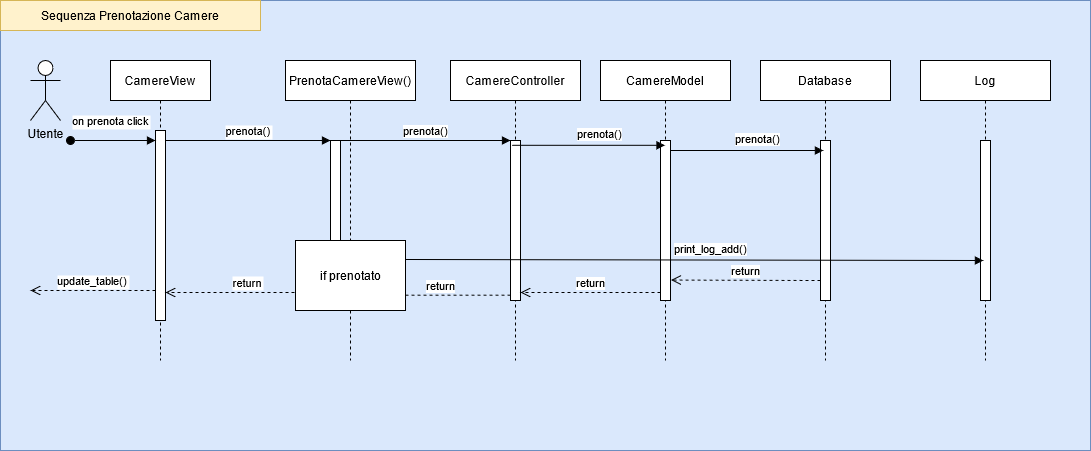

The diagram above was exported from draw.io. Its source (the exported page's mxGraphModel, read from the mxfile embedded in the PNG):
<mxGraphModel dx="2272" dy="780" grid="1" gridSize="10" guides="1" tooltips="1" connect="1" arrows="1" fold="1" page="1" pageScale="1" pageWidth="850" pageHeight="1100" math="0" shadow="0">
  <root>
    <mxCell id="0" />
    <mxCell id="1" parent="0" />
    <mxCell id="MIKOPLEAUiT9JMHo6Wur-32" value="" style="rounded=0;whiteSpace=wrap;html=1;fillColor=#dae8fc;strokeColor=#6c8ebf;" parent="1" vertex="1">
      <mxGeometry x="-250" y="10" width="1090" height="450" as="geometry" />
    </mxCell>
    <mxCell id="3nuBFxr9cyL0pnOWT2aG-1" value="CamereView" style="shape=umlLifeline;perimeter=lifelinePerimeter;container=1;collapsible=0;recursiveResize=0;rounded=0;shadow=0;strokeWidth=1;" parent="1" vertex="1">
      <mxGeometry x="-140" y="70" width="100" height="300" as="geometry" />
    </mxCell>
    <mxCell id="3nuBFxr9cyL0pnOWT2aG-2" value="" style="points=[];perimeter=orthogonalPerimeter;rounded=0;shadow=0;strokeWidth=1;" parent="3nuBFxr9cyL0pnOWT2aG-1" vertex="1">
      <mxGeometry x="45" y="70" width="10" height="190" as="geometry" />
    </mxCell>
    <mxCell id="3nuBFxr9cyL0pnOWT2aG-3" value="on prenota click" style="verticalAlign=bottom;startArrow=oval;endArrow=block;startSize=8;shadow=0;strokeWidth=1;" parent="3nuBFxr9cyL0pnOWT2aG-1" target="3nuBFxr9cyL0pnOWT2aG-2" edge="1">
      <mxGeometry x="-0.0588" y="10" relative="1" as="geometry">
        <mxPoint x="-40" y="80" as="sourcePoint" />
        <mxPoint as="offset" />
      </mxGeometry>
    </mxCell>
    <mxCell id="3nuBFxr9cyL0pnOWT2aG-5" value="PrenotaCamereView()" style="shape=umlLifeline;perimeter=lifelinePerimeter;container=1;collapsible=0;recursiveResize=0;rounded=0;shadow=0;strokeWidth=1;" parent="1" vertex="1">
      <mxGeometry x="35" y="70" width="130" height="300" as="geometry" />
    </mxCell>
    <mxCell id="3nuBFxr9cyL0pnOWT2aG-6" value="" style="points=[];perimeter=orthogonalPerimeter;rounded=0;shadow=0;strokeWidth=1;" parent="3nuBFxr9cyL0pnOWT2aG-5" vertex="1">
      <mxGeometry x="45" y="80" width="10" height="160" as="geometry" />
    </mxCell>
    <mxCell id="3nuBFxr9cyL0pnOWT2aG-7" value="return" style="verticalAlign=bottom;endArrow=open;dashed=1;endSize=8;exitX=0;exitY=0.95;shadow=0;strokeWidth=1;" parent="1" source="3nuBFxr9cyL0pnOWT2aG-6" target="3nuBFxr9cyL0pnOWT2aG-2" edge="1">
      <mxGeometry relative="1" as="geometry">
        <mxPoint x="15" y="226" as="targetPoint" />
      </mxGeometry>
    </mxCell>
    <mxCell id="3nuBFxr9cyL0pnOWT2aG-8" value="prenota()" style="verticalAlign=bottom;endArrow=block;entryX=0;entryY=0;shadow=0;strokeWidth=1;" parent="1" source="3nuBFxr9cyL0pnOWT2aG-2" target="3nuBFxr9cyL0pnOWT2aG-6" edge="1">
      <mxGeometry relative="1" as="geometry">
        <mxPoint x="15" y="150" as="sourcePoint" />
      </mxGeometry>
    </mxCell>
    <mxCell id="MIKOPLEAUiT9JMHo6Wur-1" value="&lt;div&gt;Utente&lt;/div&gt;&lt;div&gt;&lt;br&gt;&lt;/div&gt;" style="shape=umlActor;verticalLabelPosition=bottom;verticalAlign=top;html=1;" parent="1" vertex="1">
      <mxGeometry x="-220" y="70" width="30" height="60" as="geometry" />
    </mxCell>
    <mxCell id="MIKOPLEAUiT9JMHo6Wur-5" value="CamereController" style="shape=umlLifeline;perimeter=lifelinePerimeter;container=1;collapsible=0;recursiveResize=0;rounded=0;shadow=0;strokeWidth=1;" parent="1" vertex="1">
      <mxGeometry x="200" y="70" width="130" height="300" as="geometry" />
    </mxCell>
    <mxCell id="MIKOPLEAUiT9JMHo6Wur-9" value="" style="html=1;points=[];perimeter=orthogonalPerimeter;" parent="MIKOPLEAUiT9JMHo6Wur-5" vertex="1">
      <mxGeometry x="60" y="80" width="10" height="160" as="geometry" />
    </mxCell>
    <mxCell id="MIKOPLEAUiT9JMHo6Wur-11" value="return" style="html=1;verticalAlign=bottom;endArrow=open;dashed=1;endSize=8;exitX=0;exitY=0.95;startArrow=none;" parent="1" source="MIKOPLEAUiT9JMHo6Wur-22" target="3nuBFxr9cyL0pnOWT2aG-6" edge="1">
      <mxGeometry relative="1" as="geometry">
        <mxPoint x="190" y="226" as="targetPoint" />
      </mxGeometry>
    </mxCell>
    <mxCell id="MIKOPLEAUiT9JMHo6Wur-10" value="prenota()" style="html=1;verticalAlign=bottom;endArrow=block;entryX=0;entryY=0;exitX=1;exitY=0;exitDx=0;exitDy=0;exitPerimeter=0;" parent="1" source="3nuBFxr9cyL0pnOWT2aG-6" target="MIKOPLEAUiT9JMHo6Wur-9" edge="1">
      <mxGeometry relative="1" as="geometry">
        <mxPoint x="190" y="150" as="sourcePoint" />
      </mxGeometry>
    </mxCell>
    <mxCell id="MIKOPLEAUiT9JMHo6Wur-12" value="CamereModel" style="shape=umlLifeline;perimeter=lifelinePerimeter;container=1;collapsible=0;recursiveResize=0;rounded=0;shadow=0;strokeWidth=1;" parent="1" vertex="1">
      <mxGeometry x="350" y="70" width="130" height="300" as="geometry" />
    </mxCell>
    <mxCell id="MIKOPLEAUiT9JMHo6Wur-15" value="" style="html=1;points=[];perimeter=orthogonalPerimeter;" parent="MIKOPLEAUiT9JMHo6Wur-12" vertex="1">
      <mxGeometry x="60" y="80" width="10" height="160" as="geometry" />
    </mxCell>
    <mxCell id="MIKOPLEAUiT9JMHo6Wur-17" value="return" style="html=1;verticalAlign=bottom;endArrow=open;dashed=1;endSize=8;exitX=0;exitY=0.95;" parent="MIKOPLEAUiT9JMHo6Wur-12" source="MIKOPLEAUiT9JMHo6Wur-15" edge="1">
      <mxGeometry relative="1" as="geometry">
        <mxPoint x="-80" y="232" as="targetPoint" />
      </mxGeometry>
    </mxCell>
    <mxCell id="MIKOPLEAUiT9JMHo6Wur-16" value="prenota()" style="html=1;verticalAlign=bottom;endArrow=block;exitX=0.159;exitY=0.03;exitDx=0;exitDy=0;exitPerimeter=0;" parent="1" source="MIKOPLEAUiT9JMHo6Wur-9" target="MIKOPLEAUiT9JMHo6Wur-12" edge="1">
      <mxGeometry x="0.1341" y="2" relative="1" as="geometry">
        <mxPoint x="340" y="180" as="sourcePoint" />
        <mxPoint x="400" y="150" as="targetPoint" />
        <mxPoint as="offset" />
      </mxGeometry>
    </mxCell>
    <mxCell id="MIKOPLEAUiT9JMHo6Wur-18" value="Log" style="shape=umlLifeline;perimeter=lifelinePerimeter;container=1;collapsible=0;recursiveResize=0;rounded=0;shadow=0;strokeWidth=1;" parent="1" vertex="1">
      <mxGeometry x="670" y="70" width="130" height="300" as="geometry" />
    </mxCell>
    <mxCell id="MIKOPLEAUiT9JMHo6Wur-19" value="" style="html=1;points=[];perimeter=orthogonalPerimeter;" parent="MIKOPLEAUiT9JMHo6Wur-18" vertex="1">
      <mxGeometry x="60" y="80" width="10" height="160" as="geometry" />
    </mxCell>
    <mxCell id="MIKOPLEAUiT9JMHo6Wur-23" value="update_table()" style="verticalAlign=bottom;endArrow=open;dashed=1;endSize=8;exitX=0;exitY=0.95;shadow=0;strokeWidth=1;" parent="1" edge="1">
      <mxGeometry relative="1" as="geometry">
        <mxPoint x="-220" y="300" as="targetPoint" />
        <mxPoint x="-95" y="300" as="sourcePoint" />
      </mxGeometry>
    </mxCell>
    <mxCell id="MIKOPLEAUiT9JMHo6Wur-25" value="Database" style="shape=umlLifeline;perimeter=lifelinePerimeter;container=1;collapsible=0;recursiveResize=0;rounded=0;shadow=0;strokeWidth=1;" parent="1" vertex="1">
      <mxGeometry x="510" y="70" width="130" height="300" as="geometry" />
    </mxCell>
    <mxCell id="MIKOPLEAUiT9JMHo6Wur-26" value="" style="html=1;points=[];perimeter=orthogonalPerimeter;" parent="MIKOPLEAUiT9JMHo6Wur-25" vertex="1">
      <mxGeometry x="60" y="80" width="10" height="160" as="geometry" />
    </mxCell>
    <mxCell id="MIKOPLEAUiT9JMHo6Wur-27" value="prenota()" style="html=1;verticalAlign=bottom;endArrow=block;exitX=0.159;exitY=0.03;exitDx=0;exitDy=0;exitPerimeter=0;" parent="1" edge="1">
      <mxGeometry x="0.1341" y="2" relative="1" as="geometry">
        <mxPoint x="419.99999999999966" y="160.00000000000006" as="sourcePoint" />
        <mxPoint x="572.91" y="160.00000000000006" as="targetPoint" />
        <mxPoint as="offset" />
      </mxGeometry>
    </mxCell>
    <mxCell id="MIKOPLEAUiT9JMHo6Wur-28" value="return" style="html=1;verticalAlign=bottom;endArrow=open;dashed=1;endSize=8;exitX=0;exitY=0.95;entryX=1.055;entryY=0.872;entryDx=0;entryDy=0;entryPerimeter=0;" parent="1" target="MIKOPLEAUiT9JMHo6Wur-15" edge="1">
      <mxGeometry relative="1" as="geometry">
        <mxPoint x="430" y="290" as="targetPoint" />
        <mxPoint x="570" y="290" as="sourcePoint" />
      </mxGeometry>
    </mxCell>
    <mxCell id="MIKOPLEAUiT9JMHo6Wur-30" value="return" style="html=1;verticalAlign=bottom;endArrow=open;dashed=1;endSize=8;exitX=0;exitY=0.95;" parent="1" edge="1">
      <mxGeometry relative="1" as="geometry">
        <mxPoint x="120" y="304.66" as="targetPoint" />
        <mxPoint x="260" y="304.66" as="sourcePoint" />
      </mxGeometry>
    </mxCell>
    <mxCell id="MIKOPLEAUiT9JMHo6Wur-31" value="print_log_add()" style="html=1;verticalAlign=bottom;endArrow=block;exitX=0.515;exitY=0.663;exitDx=0;exitDy=0;exitPerimeter=0;" parent="1" source="3nuBFxr9cyL0pnOWT2aG-5" edge="1">
      <mxGeometry x="0.1341" y="2" relative="1" as="geometry">
        <mxPoint x="160" y="270" as="sourcePoint" />
        <mxPoint x="732.9099999999999" y="270" as="targetPoint" />
        <mxPoint as="offset" />
      </mxGeometry>
    </mxCell>
    <mxCell id="MIKOPLEAUiT9JMHo6Wur-22" value="if prenotato" style="html=1;" parent="1" vertex="1">
      <mxGeometry x="45" y="250" width="110" height="70" as="geometry" />
    </mxCell>
    <mxCell id="MIKOPLEAUiT9JMHo6Wur-33" value="Sequenza Prenotazione Camere" style="rounded=0;whiteSpace=wrap;html=1;fillColor=#fff2cc;strokeColor=#d6b656;" parent="1" vertex="1">
      <mxGeometry x="-250" y="10" width="260" height="30" as="geometry" />
    </mxCell>
  </root>
</mxGraphModel>